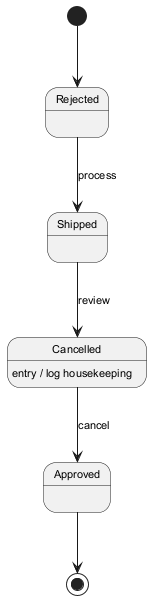

The diagram above was rendered by PlantUML. Its source (embedded in the PNG):
@startuml
skinparam monochrome true
skinparam defaultFontSize 11
[*] --> Rejected
Rejected --> Shipped : process
Shipped --> Cancelled : review
Cancelled --> Approved : cancel
Cancelled : entry / log housekeeping
Approved --> [*]
@enduml